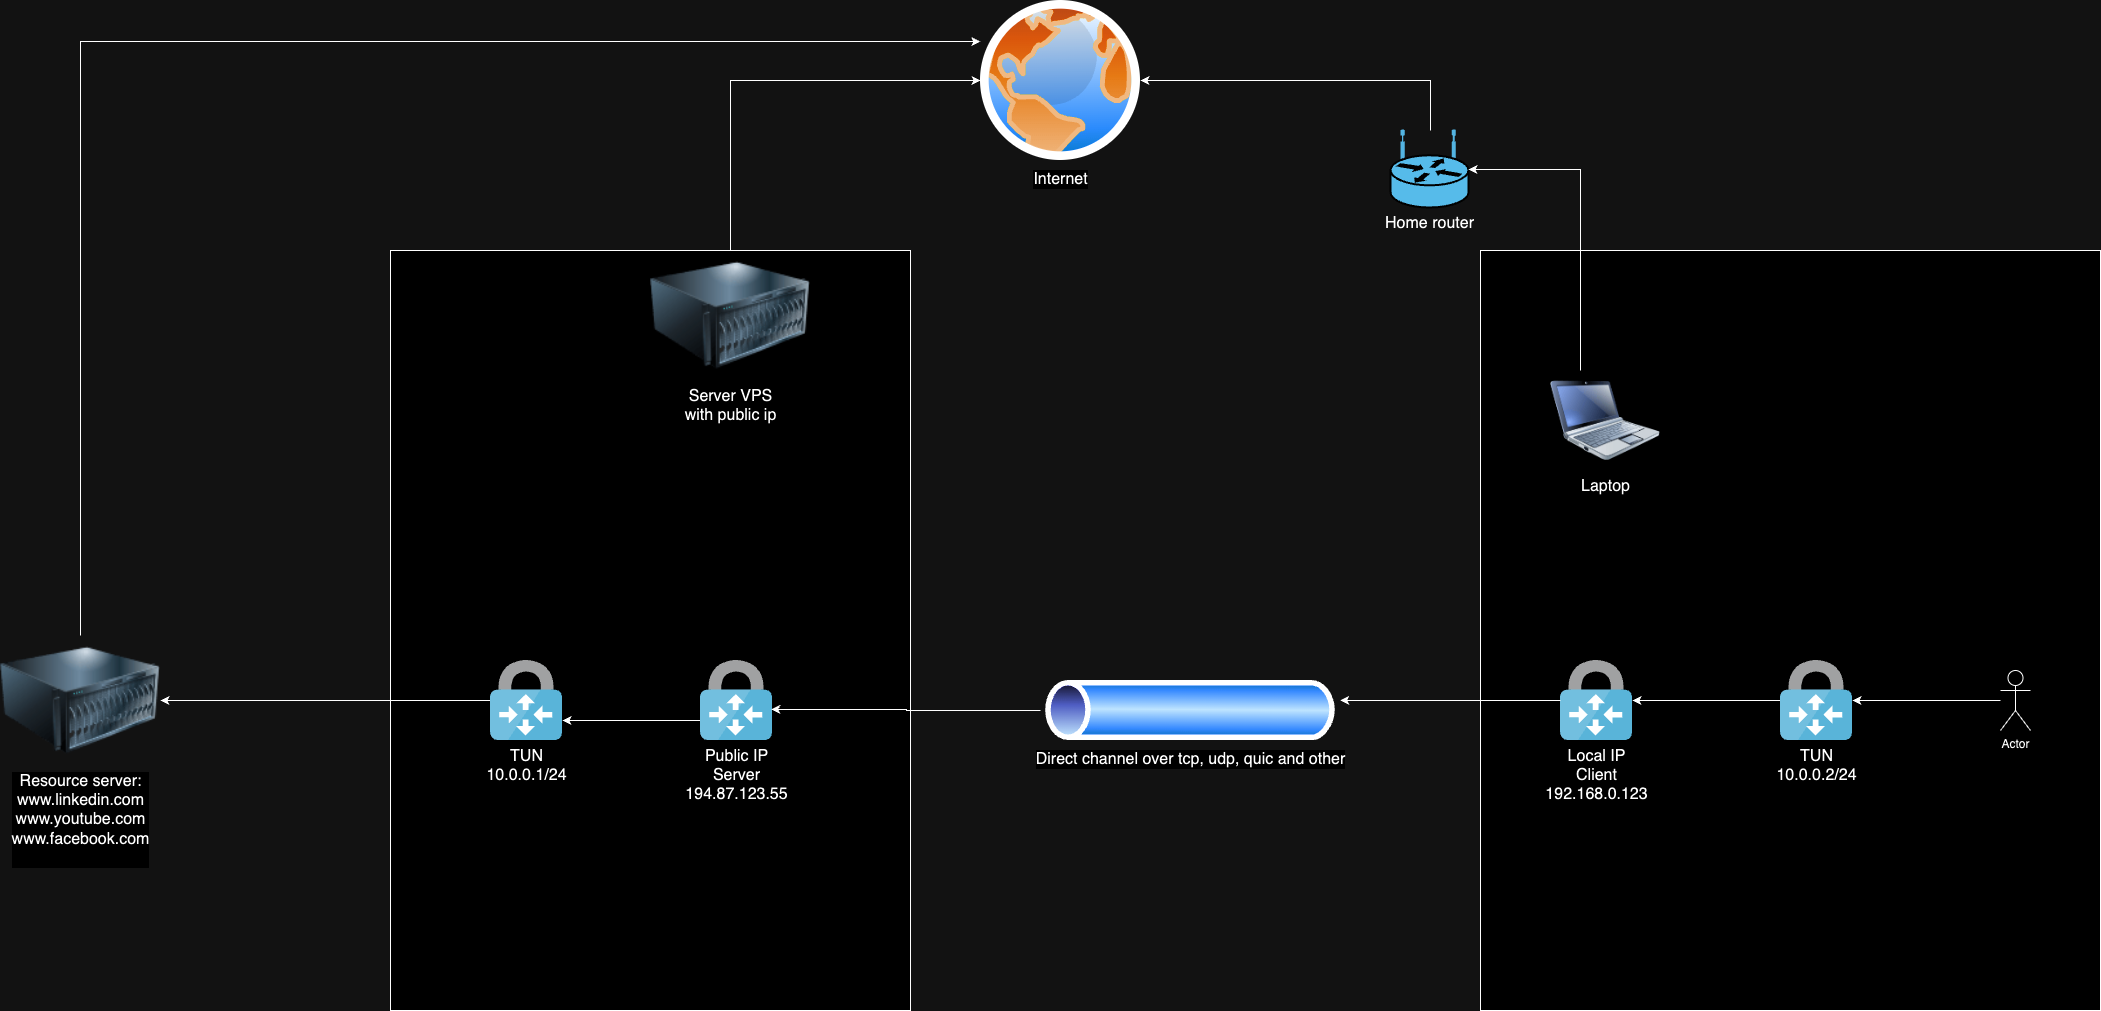

The diagram above was exported from draw.io. Its source (the exported page's mxGraphModel, read from the mxfile embedded in the PNG):
<mxGraphModel dx="2341" dy="917" grid="1" gridSize="10" guides="1" tooltips="1" connect="1" arrows="1" fold="1" page="1" pageScale="1" pageWidth="827" pageHeight="1169" math="0" shadow="0">
  <root>
    <mxCell id="0" />
    <mxCell id="1" parent="0" />
    <mxCell id="6lei_Ie73Ax2GHpudwss-2" value="" style="rounded=0;whiteSpace=wrap;html=1;" vertex="1" parent="1">
      <mxGeometry x="850" y="400" width="620" height="760" as="geometry" />
    </mxCell>
    <mxCell id="6lei_Ie73Ax2GHpudwss-1" value="" style="rounded=0;whiteSpace=wrap;html=1;" vertex="1" parent="1">
      <mxGeometry x="-240" y="400" width="520" height="760" as="geometry" />
    </mxCell>
    <mxCell id="U0mERu70pU32ChhmPb1z-5" style="edgeStyle=orthogonalEdgeStyle;rounded=0;orthogonalLoop=1;jettySize=auto;html=1;entryX=1;entryY=0.5;entryDx=0;entryDy=0;" parent="1" source="U0mERu70pU32ChhmPb1z-1" target="U0mERu70pU32ChhmPb1z-4" edge="1">
      <mxGeometry relative="1" as="geometry">
        <Array as="points">
          <mxPoint x="800" y="230" />
        </Array>
      </mxGeometry>
    </mxCell>
    <mxCell id="U0mERu70pU32ChhmPb1z-1" value="&lt;font style=&quot;font-size: 16px;&quot;&gt;Home router&lt;/font&gt;" style="shape=mxgraph.cisco.routers.wireless_router;sketch=0;html=1;pointerEvents=1;dashed=0;fillColor=#036897;strokeColor=#ffffff;strokeWidth=2;verticalLabelPosition=bottom;verticalAlign=top;align=center;outlineConnect=0;" parent="1" vertex="1">
      <mxGeometry x="760" y="280" width="78" height="77" as="geometry" />
    </mxCell>
    <mxCell id="U0mERu70pU32ChhmPb1z-3" style="edgeStyle=orthogonalEdgeStyle;rounded=0;orthogonalLoop=1;jettySize=auto;html=1;" parent="1" source="U0mERu70pU32ChhmPb1z-2" target="U0mERu70pU32ChhmPb1z-1" edge="1">
      <mxGeometry relative="1" as="geometry">
        <Array as="points">
          <mxPoint x="950" y="319" />
        </Array>
      </mxGeometry>
    </mxCell>
    <mxCell id="U0mERu70pU32ChhmPb1z-2" value="&lt;font style=&quot;font-size: 16px;&quot;&gt;Laptop&lt;/font&gt;" style="image;html=1;image=img/lib/clip_art/computers/Netbook_128x128.png" parent="1" vertex="1">
      <mxGeometry x="920" y="520" width="110" height="100" as="geometry" />
    </mxCell>
    <mxCell id="U0mERu70pU32ChhmPb1z-4" value="&lt;font style=&quot;font-size: 16px;&quot;&gt;Internet&lt;/font&gt;" style="image;aspect=fixed;perimeter=ellipsePerimeter;html=1;align=center;shadow=0;dashed=0;spacingTop=3;image=img/lib/active_directory/internet_globe.svg;" parent="1" vertex="1">
      <mxGeometry x="350" y="150" width="160" height="160" as="geometry" />
    </mxCell>
    <mxCell id="U0mERu70pU32ChhmPb1z-8" style="edgeStyle=orthogonalEdgeStyle;rounded=0;orthogonalLoop=1;jettySize=auto;html=1;entryX=0;entryY=0.5;entryDx=0;entryDy=0;" parent="1" source="U0mERu70pU32ChhmPb1z-6" target="U0mERu70pU32ChhmPb1z-4" edge="1">
      <mxGeometry relative="1" as="geometry">
        <Array as="points">
          <mxPoint x="100" y="230" />
        </Array>
      </mxGeometry>
    </mxCell>
    <mxCell id="U0mERu70pU32ChhmPb1z-6" value="&lt;font style=&quot;font-size: 16px;&quot;&gt;Server VPS&lt;/font&gt;&lt;div style=&quot;font-size: 16px;&quot;&gt;&lt;font style=&quot;font-size: 16px;&quot;&gt;with public ip&lt;/font&gt;&lt;/div&gt;" style="image;html=1;image=img/lib/clip_art/computers/Server_128x128.png" parent="1" vertex="1">
      <mxGeometry x="20" y="400" width="160" height="130" as="geometry" />
    </mxCell>
    <mxCell id="6lei_Ie73Ax2GHpudwss-7" style="edgeStyle=orthogonalEdgeStyle;rounded=0;orthogonalLoop=1;jettySize=auto;html=1;" edge="1" parent="1" source="U0mERu70pU32ChhmPb1z-9" target="6lei_Ie73Ax2GHpudwss-3">
      <mxGeometry relative="1" as="geometry">
        <Array as="points">
          <mxPoint x="10" y="870" />
          <mxPoint x="10" y="870" />
        </Array>
      </mxGeometry>
    </mxCell>
    <mxCell id="U0mERu70pU32ChhmPb1z-9" value="&lt;div&gt;&lt;span style=&quot;font-size: 16px;&quot;&gt;Public IP&lt;/span&gt;&lt;/div&gt;&lt;div&gt;&lt;span style=&quot;font-size: 16px;&quot;&gt;Server&lt;/span&gt;&lt;/div&gt;&lt;span style=&quot;font-size: 16px;&quot;&gt;194.87.123.55&lt;/span&gt;" style="image;sketch=0;aspect=fixed;html=1;points=[];align=center;fontSize=12;image=img/lib/mscae/VPN_Gateway.svg;" parent="1" vertex="1">
      <mxGeometry x="70" y="810" width="72" height="80" as="geometry" />
    </mxCell>
    <mxCell id="U0mERu70pU32ChhmPb1z-10" value="&lt;span style=&quot;font-size: 16px;&quot;&gt;Local IP&lt;/span&gt;&lt;div&gt;&lt;span style=&quot;font-size: 16px;&quot;&gt;Client&lt;br&gt;&lt;/span&gt;&lt;div&gt;&lt;span style=&quot;font-size: 16px;&quot;&gt;192.168.0.123&lt;/span&gt;&lt;/div&gt;&lt;/div&gt;" style="image;sketch=0;aspect=fixed;html=1;points=[];align=center;fontSize=12;image=img/lib/mscae/VPN_Gateway.svg;" parent="1" vertex="1">
      <mxGeometry x="930" y="810" width="72" height="80" as="geometry" />
    </mxCell>
    <mxCell id="U0mERu70pU32ChhmPb1z-11" value="&lt;div&gt;&lt;span style=&quot;font-size: 16px;&quot;&gt;Direct c&lt;/span&gt;&lt;span style=&quot;font-size: 16px;&quot;&gt;hannel over tcp, udp, quic and other&lt;/span&gt;&lt;/div&gt;" style="image;aspect=fixed;perimeter=ellipsePerimeter;html=1;align=center;shadow=0;dashed=0;spacingTop=3;image=img/lib/active_directory/tunnel.svg;" parent="1" vertex="1">
      <mxGeometry x="410" y="830" width="300" height="60" as="geometry" />
    </mxCell>
    <mxCell id="U0mERu70pU32ChhmPb1z-13" style="edgeStyle=orthogonalEdgeStyle;rounded=0;orthogonalLoop=1;jettySize=auto;html=1;entryX=0.999;entryY=0.333;entryDx=0;entryDy=0;entryPerimeter=0;" parent="1" source="U0mERu70pU32ChhmPb1z-10" target="U0mERu70pU32ChhmPb1z-11" edge="1">
      <mxGeometry relative="1" as="geometry" />
    </mxCell>
    <mxCell id="U0mERu70pU32ChhmPb1z-15" style="edgeStyle=orthogonalEdgeStyle;rounded=0;orthogonalLoop=1;jettySize=auto;html=1;entryX=0.983;entryY=0.613;entryDx=0;entryDy=0;entryPerimeter=0;" parent="1" source="U0mERu70pU32ChhmPb1z-11" target="U0mERu70pU32ChhmPb1z-9" edge="1">
      <mxGeometry relative="1" as="geometry" />
    </mxCell>
    <mxCell id="6lei_Ie73Ax2GHpudwss-16" style="edgeStyle=orthogonalEdgeStyle;rounded=0;orthogonalLoop=1;jettySize=auto;html=1;entryX=1;entryY=0.5;entryDx=0;entryDy=0;" edge="1" parent="1" source="6lei_Ie73Ax2GHpudwss-3" target="6lei_Ie73Ax2GHpudwss-15">
      <mxGeometry relative="1" as="geometry" />
    </mxCell>
    <mxCell id="6lei_Ie73Ax2GHpudwss-3" value="&lt;span style=&quot;font-size: 16px;&quot;&gt;TUN&lt;br&gt;10.0.0.1/24&lt;/span&gt;" style="image;sketch=0;aspect=fixed;html=1;points=[];align=center;fontSize=12;image=img/lib/mscae/VPN_Gateway.svg;" vertex="1" parent="1">
      <mxGeometry x="-140" y="810" width="72" height="80" as="geometry" />
    </mxCell>
    <mxCell id="6lei_Ie73Ax2GHpudwss-6" style="edgeStyle=orthogonalEdgeStyle;rounded=0;orthogonalLoop=1;jettySize=auto;html=1;" edge="1" parent="1" source="6lei_Ie73Ax2GHpudwss-4" target="U0mERu70pU32ChhmPb1z-10">
      <mxGeometry relative="1" as="geometry" />
    </mxCell>
    <mxCell id="6lei_Ie73Ax2GHpudwss-4" value="&lt;div&gt;&lt;span style=&quot;font-size: 16px;&quot;&gt;TUN&lt;/span&gt;&lt;/div&gt;&lt;span style=&quot;font-size: 16px;&quot;&gt;10.0.0.2/24&lt;/span&gt;" style="image;sketch=0;aspect=fixed;html=1;points=[];align=center;fontSize=12;image=img/lib/mscae/VPN_Gateway.svg;" vertex="1" parent="1">
      <mxGeometry x="1150" y="810" width="72" height="80" as="geometry" />
    </mxCell>
    <mxCell id="6lei_Ie73Ax2GHpudwss-11" style="edgeStyle=orthogonalEdgeStyle;rounded=0;orthogonalLoop=1;jettySize=auto;html=1;" edge="1" parent="1" source="6lei_Ie73Ax2GHpudwss-9" target="6lei_Ie73Ax2GHpudwss-4">
      <mxGeometry relative="1" as="geometry" />
    </mxCell>
    <mxCell id="6lei_Ie73Ax2GHpudwss-9" value="Actor" style="shape=umlActor;verticalLabelPosition=bottom;verticalAlign=top;html=1;outlineConnect=0;" vertex="1" parent="1">
      <mxGeometry x="1370" y="820" width="30" height="60" as="geometry" />
    </mxCell>
    <mxCell id="6lei_Ie73Ax2GHpudwss-15" value="&lt;span style=&quot;font-size: 16px;&quot;&gt;Resource server:&lt;/span&gt;&lt;div&gt;&lt;span style=&quot;font-size: 16px;&quot;&gt;www.linkedin.com&lt;/span&gt;&lt;br&gt;&lt;/div&gt;&lt;div&gt;&lt;span style=&quot;font-size: 16px;&quot;&gt;www.youtube.com&lt;/span&gt;&lt;br&gt;&lt;/div&gt;&lt;div&gt;&lt;span style=&quot;font-size: 16px;&quot;&gt;www.facebook.com&lt;/span&gt;&lt;br&gt;&lt;/div&gt;&lt;div&gt;&lt;span style=&quot;font-size: 16px;&quot;&gt;&lt;br&gt;&lt;/span&gt;&lt;/div&gt;" style="image;html=1;image=img/lib/clip_art/computers/Server_128x128.png" vertex="1" parent="1">
      <mxGeometry x="-630" y="785" width="160" height="130" as="geometry" />
    </mxCell>
    <mxCell id="6lei_Ie73Ax2GHpudwss-17" style="edgeStyle=orthogonalEdgeStyle;rounded=0;orthogonalLoop=1;jettySize=auto;html=1;entryX=-0.001;entryY=0.257;entryDx=0;entryDy=0;entryPerimeter=0;" edge="1" parent="1" source="6lei_Ie73Ax2GHpudwss-15" target="U0mERu70pU32ChhmPb1z-4">
      <mxGeometry relative="1" as="geometry">
        <Array as="points">
          <mxPoint x="-550" y="191" />
        </Array>
      </mxGeometry>
    </mxCell>
  </root>
</mxGraphModel>